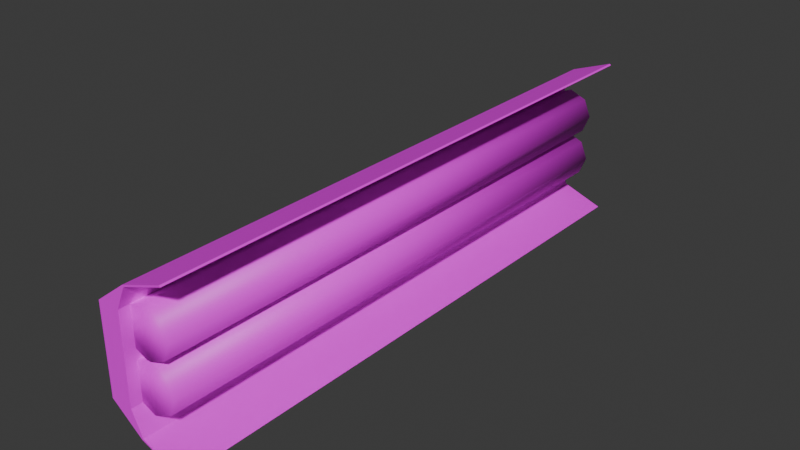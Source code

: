 # Source: toubobe_light.blend  (saved by Blender 4.5.90; exported with 4.5.12 LTS)
import bpy
from mathutils import Matrix  # noqa: F401  (used for matrix-valued properties, if any)

bpy.ops.wm.read_factory_settings(use_empty=True)
scene = bpy.context.scene
scene.name = 'Scene'

# ---- collections
col_collection = bpy.data.collections.new('Collection'); scene.collection.children.link(col_collection)

# ---- images (referenced by path relative to the original .blend; pixels are not part of the script)
import os
ASSET_DIR = os.environ.get("B2B_ASSET_DIR", "")  # directory of the original .blend (textures are referenced by path, not embedded)
HERE = os.path.dirname(os.path.abspath(__file__))  # packed textures are extracted next to this script under _unpacked/

def load_image(name, relpath, width, height, colorspace="sRGB"):
    """Load a texture the original file referenced (path relative to the .blend, or extracted next to this script)."""
    p = next((c for c in (os.path.join(HERE, relpath), os.path.join(ASSET_DIR, relpath)) if relpath and os.path.exists(c)), "")
    if p:
        img = bpy.data.images.load(p, check_existing=True)
        img.name = name
    else:  # same state as the original file: an image datablock whose file is absent (Cycles renders it pink)
        img = bpy.data.images.new(name, width, height)
        img.source = "FILE"
        img.filepath = "//" + (relpath or name)
    img.colorspace_settings.name = colorspace
    return img
img_untitled_002 = load_image('Untitled.002', 'missing.png', 1024, 1024, 'sRGB')
img_untitled_001 = load_image('Untitled.001', 'missing.png', 1024, 1024, 'sRGB')

# ---- materials (node trees are filled in below, after node groups)
mat_tubes = bpy.data.materials.new('Tubes')
mat_light_backing = bpy.data.materials.new('Light Backing')

# ---- material node trees
mat_tubes.use_nodes = True; mat_tubes.node_tree.nodes.clear()
_N = mat_tubes.node_tree.nodes; _L = mat_tubes.node_tree.links
n0 = _N.new('ShaderNodeBsdfPrincipled'); n0.name = 'Principled BSDF'; n0.location = (-200, 100)
n1 = _N.new('ShaderNodeOutputMaterial'); n1.name = 'Material Output'; n1.location = (200, 100)
n2 = _N.new('ShaderNodeTexImage'); n2.name = 'Image Texture'; n2.location = (-521, 93)
n2.image = img_untitled_002
_L.new(n0.outputs[0], n1.inputs[0])
_L.new(n2.outputs[0], n0.inputs[0])
n1.is_active_output = True
mat_light_backing.use_nodes = True; mat_light_backing.node_tree.nodes.clear()
_N = mat_light_backing.node_tree.nodes; _L = mat_light_backing.node_tree.links
n0 = _N.new('ShaderNodeBsdfPrincipled'); n0.name = 'Principled BSDF'; n0.location = (-200, 100)
n1 = _N.new('ShaderNodeOutputMaterial'); n1.name = 'Material Output'; n1.location = (200, 100)
n2 = _N.new('ShaderNodeTexImage'); n2.name = 'Image Texture'; n2.location = (-561, 74)
n2.image = img_untitled_001
_L.new(n0.outputs[0], n1.inputs[0])
_L.new(n2.outputs[0], n0.inputs[0])
n1.is_active_output = True

# ---- world
world_world = bpy.data.worlds.new('World'); scene.world = world_world
world_world.use_nodes = True; world_world.node_tree.nodes.clear()
_N = world_world.node_tree.nodes; _L = world_world.node_tree.links
n0 = _N.new('ShaderNodeOutputWorld'); n0.name = 'World Output'; n0.location = (200, 100)
n1 = _N.new('ShaderNodeBackground'); n1.name = 'Background'; n1.location = (-200, 100)
n1.inputs[0].default_value = (0.05088, 0.05088, 0.05088, 1.0)
_L.new(n1.outputs[0], n0.inputs[0])
n0.is_active_output = True
world_world.color = (0.05088, 0.05088, 0.05088)
world_world.sun_shadow_jitter_overblur = 0.0

# ---- meshes
me_cylinder_001 = bpy.data.meshes.new('Cylinder.001')
me_cylinder_001.from_pydata([(7.451e-09, 1.0, -11.47), (7.451e-09, 1.0, 11.47), (0.7071, 0.7071, -11.47), (0.7071, 0.7071, 11.47), (1.0, 0.0, -11.47), (1.0, 0.0, 11.47), (0.7071, -0.7071, -11.47), (0.7071, -0.7071, 11.47), (7.451e-09, -1.0, -11.47), (7.451e-09, -1.0, 11.47), (-0.7071, -0.7071, -11.47), (-0.7071, -0.7071, 11.47), (-1.0, 0.0, -11.47), (-1.0, 0.0, 11.47), (-0.7071, 0.7071, -11.47), (-0.7071, 0.7071, 11.47), (7.451e-09, -0.9481, -11.47), (7.451e-09, -0.9481, 11.47), (0.7071, -1.241, -11.47), (0.7071, -1.241, 11.47), (1.0, -1.948, -11.47), (1.0, -1.948, 11.47), (0.7071, -2.655, -11.47), (0.7071, -2.655, 11.47), (7.451e-09, -2.948, -11.47), (7.451e-09, -2.948, 11.47), (-0.7071, -2.655, -11.47), (-0.7071, -2.655, 11.47), (-1.0, -1.948, -11.47), (-1.0, -1.948, 11.47), (-0.7071, -1.241, -11.47), (-0.7071, -1.241, 11.47)], [], [(0, 1, 3, 2), (2, 3, 5, 4), (4, 5, 7, 6), (6, 7, 9, 8), (8, 9, 11, 10), (10, 11, 13, 12), (3, 1, 15, 13, 11, 9, 7, 5), (12, 13, 15, 14), (14, 15, 1, 0), (0, 2, 4, 6, 8, 10, 12, 14), (16, 17, 19, 18), (18, 19, 21, 20), (20, 21, 23, 22), (22, 23, 25, 24), (24, 25, 27, 26), (26, 27, 29, 28), (19, 17, 31, 29, 27, 25, 23, 21), (28, 29, 31, 30), (30, 31, 17, 16), (16, 18, 20, 22, 24, 26, 28, 30)])
me_cylinder_001.polygons.foreach_set('use_smooth', [True] * 20)
_uv = me_cylinder_001.uv_layers.new(name='UVMap')
_uv.uv.foreach_set('vector', [0.3084, 1.0, 0.3084, 0.0, 0.3418, 0.0, 0.3418, 1.0, 0.1709, 1.0, 0.1709, 0.0, 0.1945, 0.0, 0.1945, 1.0, 0.1945, 1.0, 0.1945, 0.0, 0.2279, 0.0, 0.2279, 1.0, 0.3418, 1.0, 0.3418, 0.0, 0.3654, 0.0, 0.3654, 1.0, 0.3654, 1.0, 0.3654, 0.0, 0.3988, 0.0, 0.3988, 1.0, 0.2279, 1.0, 0.2279, 0.0, 0.2515, 0.0, 0.2515, 1.0, 0.4794, 0.2417, 0.4558, 0.2181, 0.4558, 0.1847, 0.4794, 0.1611, 0.5127, 0.1611, 0.5363, 0.1847, 0.5363, 0.2181, 0.5127, 0.2417, 0.2515, 1.0, 0.2515, 0.0, 0.2848, 0.0, 0.2848, 1.0, 0.2848, 1.0, 0.2848, 0.0, 0.3084, 0.0, 0.3084, 1.0, 0.4558, 0.1375, 0.4558, 0.1042, 0.4794, 0.08057, 0.5127, 0.08057, 0.5363, 0.1042, 0.5363, 0.1375, 0.5127, 0.1611, 0.4794, 0.1611, 0.0236, 1.0, 0.0236, 3.563e-09, 0.05697, 8.602e-09, 0.05697, 1.0, 0.1139, 1.0, 0.1139, 1.184e-08, 0.1375, 1.43e-08, 0.1375, 1.0, 0.1375, 1.0, 0.1375, 1.43e-08, 0.1709, 1.777e-08, 0.1709, 1.0, 0.3988, 1.0, 0.3988, -1.421e-08, 0.4224, -1.52e-08, 0.4224, 1.0, 0.4224, 1.0, 0.4224, -1.52e-08, 0.4558, -1.658e-08, 0.4558, 1.0, 0.05697, 1.0, 0.05697, 3.298e-08, 0.08057, 2.942e-08, 0.08057, 1.0, 0.5127, 0.3223, 0.4794, 0.3223, 0.4558, 0.2987, 0.4558, 0.2653, 0.4794, 0.2417, 0.5127, 0.2417, 0.5363, 0.2653, 0.5363, 0.2987, 0.08057, 1.0, 0.08057, 2.942e-08, 0.1139, 2.438e-08, 0.1139, 1.0, 1.042e-09, 1.0, 1.066e-07, 1.609e-14, 0.0236, 3.563e-09, 0.0236, 1.0, 0.5127, 0.08057, 0.4794, 0.08057, 0.4558, 0.05697, 0.4558, 0.0236, 0.4794, -2.095e-08, 0.5127, -2.241e-08, 0.5363, 0.0236, 0.5363, 0.05697])
me_cylinder_001.materials.append(mat_tubes)
me_cylinder_001.update()
me_cube_001 = bpy.data.meshes.new('Cube.001')
me_cube_001.from_pydata([(-0.4442, -11.91, -1.748), (-0.4442, -11.91, 1.748), (-0.4442, 11.91, -1.748), (-0.4442, 11.91, 1.748), (0.4442, -11.91, -1.748), (0.4442, -11.91, 1.748), (0.4442, 11.91, -1.748), (0.4442, 11.91, 1.748), (0.8174, 11.91, -2.718), (0.8174, -11.91, -2.718), (0.8174, -11.91, 2.718), (0.8174, 11.91, 2.718), (0.8739, 11.91, -2.666), (0.8739, 11.91, 2.666), (0.8739, -11.91, -2.666), (0.8739, -11.91, 2.666), (2.513, 11.91, -3.33), (2.513, -11.91, -3.33), (2.513, -11.91, 3.33), (2.513, 11.91, 3.33), (2.569, 11.91, -3.279), (2.569, 11.91, 3.279), (2.569, -11.91, -3.279), (2.569, -11.91, 3.279)], [], [(0, 1, 3, 2), (2, 3, 7, 6), (6, 7, 5, 4), (4, 5, 1, 0), (2, 6, 12, 8), (5, 7, 13, 15), (11, 10, 18, 19), (13, 11, 19, 21), (3, 1, 10, 11), (1, 5, 15, 10), (0, 2, 8, 9), (6, 4, 14, 12), (7, 3, 11, 13), (4, 0, 9, 14), (16, 20, 22, 17), (21, 19, 18, 23), (14, 9, 17, 22), (12, 14, 22, 20), (8, 12, 20, 16), (9, 8, 16, 17), (10, 15, 23, 18), (15, 13, 21, 23)])
_uv = me_cube_001.uv_layers.new(name='UVMap')
_uv.uv.foreach_set('vector', [0.3705, 1.0, 0.2238, 1.0, 0.2238, -2.313e-08, 0.3705, -1.205e-08, 0.7269, 0.2131, 0.7269, 0.0664, 0.7642, 0.0664, 0.7642, 0.2131, 0.1853, 1.0, 0.03852, 1.0, 0.03852, 2.909e-09, 0.1853, 1.399e-08, 0.8161, 0.4927, 0.8161, 0.3459, 0.8534, 0.3459, 0.8534, 0.4927, 0.7269, 0.2131, 0.7642, 0.2131, 0.7822, 0.2517, 0.7799, 0.2538, 0.03852, 2.909e-09, 0.03852, 1.0, 4.55e-09, 1.0, 8.005e-08, 6.043e-15, 0.4859, -3.336e-09, 0.4859, 1.0, 0.4112, 1.0, 0.4112, -8.979e-09, 0.7822, 0.02788, 0.7799, 0.02571, 0.851, 0.0, 0.8534, 0.00217, 0.5519, 1.646e-09, 0.5519, 1.0, 0.4859, 1.0, 0.4859, -3.336e-09, 0.8534, 0.3459, 0.8161, 0.3459, 0.7981, 0.3074, 0.8004, 0.3052, 0.3705, 1.0, 0.3705, -1.205e-08, 0.4112, -8.979e-09, 0.4112, 1.0, 0.1853, 1.0, 0.1853, 1.399e-08, 0.2238, 1.689e-08, 0.2238, 1.0, 0.7642, 0.0664, 0.7269, 0.0664, 0.7799, 0.02571, 0.7822, 0.02788, 0.8161, 0.4927, 0.8534, 0.4927, 0.8004, 0.5333, 0.7981, 0.5312, 0.6293, 1.0, 0.6261, 1.0, 0.6261, 7.247e-09, 0.6293, 7.485e-09, 0.8555, 1.0, 0.8534, 1.0, 0.8534, -1.562e-08, 0.8555, -1.546e-08, 0.7981, 0.5312, 0.8004, 0.5333, 0.7293, 0.5591, 0.7269, 0.5569, 0.7269, 1.486e-08, 0.7269, 1.0, 0.6768, 1.0, 0.6768, 1.108e-08, 0.7799, 0.2538, 0.7822, 0.2517, 0.8534, 0.2774, 0.851, 0.2795, 0.6768, 1.108e-08, 0.6768, 1.0, 0.6293, 1.0, 0.6293, 7.485e-09, 0.8004, 0.3052, 0.7981, 0.3074, 0.7269, 0.2817, 0.7293, 0.2795, 0.6261, 7.247e-09, 0.6261, 1.0, 0.5519, 1.0, 0.5519, 1.646e-09])
me_cube_001.materials.append(mat_light_backing)
me_cube_001.use_mirror_z = True
me_cube_001.update()

# ---- objects
ob_cylinder_001 = bpy.data.objects.new('Cylinder.001', me_cylinder_001)
ob_cube = bpy.data.objects.new('Cube', me_cube_001)

# ---- transforms, parenting, visibility, modifiers, constraints
ob_cylinder_001.location = (0.0, 0.0, 1.948)
ob_cylinder_001.rotation_euler = (1.571, -0.0, 0.0)
ob_cube.location = (-1.017, 0.0, 0.9741)
ob_cube.use_mesh_mirror_z = True

# ---- collection membership
col_collection.objects.link(ob_cylinder_001)
col_collection.objects.link(ob_cube)

# ---- scene / render settings (as saved in the file)
scene.frame_start = 1; scene.frame_end = 250; scene.frame_set(2)
scene.render.engine = 'BLENDER_EEVEE_NEXT'
bpy.context.view_layer.update()

# ---- added for rendering (the .blend has no active camera and no usable light): camera, sun
cam_auto = bpy.data.cameras.new('AutoCamera')
cam_auto.lens = 50.0
cam_auto.sensor_width = 36.0
cam_auto.clip_end = 1000.0
ob_auto_camera = bpy.data.objects.new('AutoCamera', cam_auto)
scene.collection.objects.link(ob_auto_camera)
ob_auto_camera.location = (23.1061, -27.6722, 19.4222)
ob_auto_camera.rotation_euler = (1.09748, -7.21219e-08, 0.694738)
scene.camera = ob_auto_camera
light_auto_sun = bpy.data.lights.new('AutoSun', 'SUN')
light_auto_sun.energy = 3.0
light_auto_sun.angle = 0.0523599
ob_auto_sun = bpy.data.objects.new('AutoSun', light_auto_sun)
scene.collection.objects.link(ob_auto_sun)
ob_auto_sun.rotation_euler = (0.872665, 0.174533, 0.523599)
bpy.context.view_layer.update()

